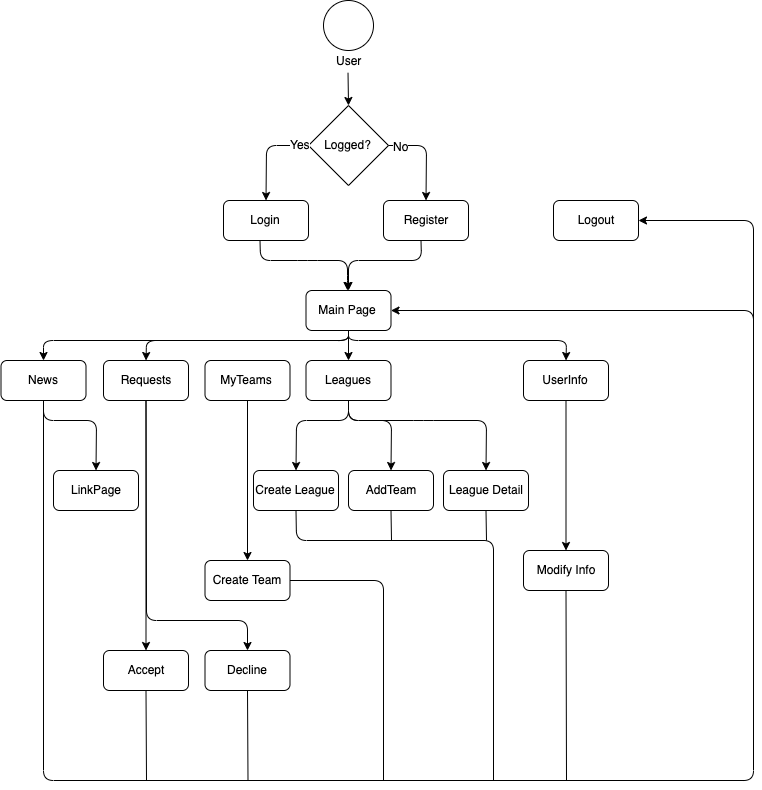

The diagram above was exported from draw.io. Its source (the exported page's mxGraphModel, read from the mxfile embedded in the PNG):
<mxGraphModel dx="1103" dy="714" grid="1" gridSize="10" guides="1" tooltips="1" connect="1" arrows="1" fold="1" page="1" pageScale="1" pageWidth="827" pageHeight="1169" math="0" shadow="0">
  <root>
    <mxCell id="0" />
    <mxCell id="1" parent="0" />
    <mxCell id="sndj7fUt1E7JlMD1D8au-87" value="" style="ellipse;whiteSpace=wrap;html=1;aspect=fixed;" parent="1" vertex="1">
      <mxGeometry x="330" y="50" width="50" height="50" as="geometry" />
    </mxCell>
    <mxCell id="sndj7fUt1E7JlMD1D8au-90" value="User" style="text;html=1;align=center;verticalAlign=middle;resizable=0;points=[];;autosize=1;" parent="1" vertex="1">
      <mxGeometry x="335" y="100" width="40" height="20" as="geometry" />
    </mxCell>
    <mxCell id="sndj7fUt1E7JlMD1D8au-93" value="Login" style="rounded=1;whiteSpace=wrap;html=1;" parent="1" vertex="1">
      <mxGeometry x="230" y="250" width="85" height="40" as="geometry" />
    </mxCell>
    <mxCell id="sndj7fUt1E7JlMD1D8au-99" value="Register" style="rounded=1;whiteSpace=wrap;html=1;" parent="1" vertex="1">
      <mxGeometry x="390" y="250" width="85" height="40" as="geometry" />
    </mxCell>
    <mxCell id="sndj7fUt1E7JlMD1D8au-103" value="Logged?" style="rhombus;whiteSpace=wrap;html=1;" parent="1" vertex="1">
      <mxGeometry x="315" y="155" width="80" height="80" as="geometry" />
    </mxCell>
    <mxCell id="sndj7fUt1E7JlMD1D8au-105" value="" style="endArrow=classic;html=1;exitX=0.488;exitY=1.117;exitDx=0;exitDy=0;exitPerimeter=0;entryX=0.5;entryY=0;entryDx=0;entryDy=0;" parent="1" source="sndj7fUt1E7JlMD1D8au-90" target="sndj7fUt1E7JlMD1D8au-103" edge="1">
      <mxGeometry width="50" height="50" relative="1" as="geometry">
        <mxPoint x="80" y="380" as="sourcePoint" />
        <mxPoint x="130" y="330" as="targetPoint" />
      </mxGeometry>
    </mxCell>
    <mxCell id="sndj7fUt1E7JlMD1D8au-106" value="" style="endArrow=classic;html=1;exitX=1;exitY=0.5;exitDx=0;exitDy=0;entryX=0.5;entryY=0;entryDx=0;entryDy=0;" parent="1" source="sndj7fUt1E7JlMD1D8au-103" target="sndj7fUt1E7JlMD1D8au-99" edge="1">
      <mxGeometry width="50" height="50" relative="1" as="geometry">
        <mxPoint x="80" y="380" as="sourcePoint" />
        <mxPoint x="130" y="330" as="targetPoint" />
        <Array as="points">
          <mxPoint x="433" y="195" />
        </Array>
      </mxGeometry>
    </mxCell>
    <mxCell id="sndj7fUt1E7JlMD1D8au-108" value="No" style="text;html=1;align=center;verticalAlign=middle;resizable=0;points=[];;labelBackgroundColor=#ffffff;" parent="sndj7fUt1E7JlMD1D8au-106" vertex="1" connectable="0">
      <mxGeometry x="-0.7419" relative="1" as="geometry">
        <mxPoint as="offset" />
      </mxGeometry>
    </mxCell>
    <mxCell id="sndj7fUt1E7JlMD1D8au-107" value="" style="endArrow=classic;html=1;entryX=0.5;entryY=0;entryDx=0;entryDy=0;exitX=0;exitY=0.5;exitDx=0;exitDy=0;" parent="1" source="sndj7fUt1E7JlMD1D8au-103" target="sndj7fUt1E7JlMD1D8au-93" edge="1">
      <mxGeometry width="50" height="50" relative="1" as="geometry">
        <mxPoint x="310" y="195" as="sourcePoint" />
        <mxPoint x="297" y="270" as="targetPoint" />
        <Array as="points">
          <mxPoint x="273" y="195" />
        </Array>
      </mxGeometry>
    </mxCell>
    <mxCell id="sndj7fUt1E7JlMD1D8au-110" value="Yes" style="text;html=1;align=center;verticalAlign=middle;resizable=0;points=[];;labelBackgroundColor=#ffffff;" parent="sndj7fUt1E7JlMD1D8au-107" vertex="1" connectable="0">
      <mxGeometry x="-0.809" y="-2" relative="1" as="geometry">
        <mxPoint as="offset" />
      </mxGeometry>
    </mxCell>
    <mxCell id="sndj7fUt1E7JlMD1D8au-113" value="" style="endArrow=classic;html=1;exitX=0.5;exitY=1;exitDx=0;exitDy=0;" parent="1" edge="1">
      <mxGeometry width="50" height="50" relative="1" as="geometry">
        <mxPoint x="266.5" y="290" as="sourcePoint" />
        <mxPoint x="354" y="340" as="targetPoint" />
        <Array as="points">
          <mxPoint x="267" y="310" />
          <mxPoint x="314" y="310" />
          <mxPoint x="354" y="310" />
          <mxPoint x="354" y="330" />
        </Array>
      </mxGeometry>
    </mxCell>
    <mxCell id="sndj7fUt1E7JlMD1D8au-114" value="" style="endArrow=classic;html=1;exitX=0.5;exitY=1;exitDx=0;exitDy=0;" parent="1" edge="1">
      <mxGeometry width="50" height="50" relative="1" as="geometry">
        <mxPoint x="427.5" y="290" as="sourcePoint" />
        <mxPoint x="355" y="340" as="targetPoint" />
        <Array as="points">
          <mxPoint x="428" y="310" />
          <mxPoint x="355" y="310" />
        </Array>
      </mxGeometry>
    </mxCell>
    <mxCell id="sndj7fUt1E7JlMD1D8au-117" value="Main Page" style="rounded=1;whiteSpace=wrap;html=1;" parent="1" vertex="1">
      <mxGeometry x="312.5" y="340" width="85" height="40" as="geometry" />
    </mxCell>
    <mxCell id="sndj7fUt1E7JlMD1D8au-118" value="Leagues" style="rounded=1;whiteSpace=wrap;html=1;" parent="1" vertex="1">
      <mxGeometry x="312.5" y="410" width="85" height="40" as="geometry" />
    </mxCell>
    <mxCell id="sndj7fUt1E7JlMD1D8au-119" value="News" style="rounded=1;whiteSpace=wrap;html=1;" parent="1" vertex="1">
      <mxGeometry x="7.5" y="410" width="85" height="40" as="geometry" />
    </mxCell>
    <mxCell id="sndj7fUt1E7JlMD1D8au-135" value="Requests" style="rounded=1;whiteSpace=wrap;html=1;" parent="1" vertex="1">
      <mxGeometry x="110" y="410" width="85" height="40" as="geometry" />
    </mxCell>
    <mxCell id="sndj7fUt1E7JlMD1D8au-138" value="" style="endArrow=classic;html=1;exitX=0.5;exitY=1;exitDx=0;exitDy=0;entryX=0.5;entryY=0;entryDx=0;entryDy=0;" parent="1" source="sndj7fUt1E7JlMD1D8au-117" target="sndj7fUt1E7JlMD1D8au-135" edge="1">
      <mxGeometry width="50" height="50" relative="1" as="geometry">
        <mxPoint x="190" y="520" as="sourcePoint" />
        <mxPoint x="240" y="470" as="targetPoint" />
        <Array as="points">
          <mxPoint x="355" y="390" />
          <mxPoint x="203" y="390" />
          <mxPoint x="153" y="390" />
        </Array>
      </mxGeometry>
    </mxCell>
    <mxCell id="sndj7fUt1E7JlMD1D8au-139" value="" style="endArrow=classic;html=1;exitX=0.5;exitY=1;exitDx=0;exitDy=0;entryX=0.5;entryY=0;entryDx=0;entryDy=0;" parent="1" source="sndj7fUt1E7JlMD1D8au-117" target="sndj7fUt1E7JlMD1D8au-119" edge="1">
      <mxGeometry width="50" height="50" relative="1" as="geometry">
        <mxPoint x="245" y="380" as="sourcePoint" />
        <mxPoint x="92.5" y="410" as="targetPoint" />
        <Array as="points">
          <mxPoint x="355" y="390" />
          <mxPoint x="50" y="390" />
        </Array>
      </mxGeometry>
    </mxCell>
    <mxCell id="sndj7fUt1E7JlMD1D8au-140" value="" style="endArrow=classic;html=1;exitX=0.5;exitY=1;exitDx=0;exitDy=0;entryX=0.5;entryY=0;entryDx=0;entryDy=0;" parent="1" source="sndj7fUt1E7JlMD1D8au-117" target="sndj7fUt1E7JlMD1D8au-118" edge="1">
      <mxGeometry width="50" height="50" relative="1" as="geometry">
        <mxPoint x="202.5" y="540" as="sourcePoint" />
        <mxPoint x="252.5" y="490" as="targetPoint" />
      </mxGeometry>
    </mxCell>
    <mxCell id="sndj7fUt1E7JlMD1D8au-159" value="Decline" style="rounded=1;whiteSpace=wrap;html=1;" parent="1" vertex="1">
      <mxGeometry x="211.5" y="700" width="85" height="40" as="geometry" />
    </mxCell>
    <mxCell id="sndj7fUt1E7JlMD1D8au-160" value="Accept" style="rounded=1;whiteSpace=wrap;html=1;" parent="1" vertex="1">
      <mxGeometry x="110" y="700" width="85" height="40" as="geometry" />
    </mxCell>
    <mxCell id="sndj7fUt1E7JlMD1D8au-161" value="" style="endArrow=classic;html=1;exitX=0.5;exitY=1;exitDx=0;exitDy=0;entryX=0.5;entryY=0;entryDx=0;entryDy=0;" parent="1" source="sndj7fUt1E7JlMD1D8au-135" target="sndj7fUt1E7JlMD1D8au-160" edge="1">
      <mxGeometry width="50" height="50" relative="1" as="geometry">
        <mxPoint x="10" y="890" as="sourcePoint" />
        <mxPoint x="60" y="840" as="targetPoint" />
      </mxGeometry>
    </mxCell>
    <mxCell id="sndj7fUt1E7JlMD1D8au-162" value="" style="endArrow=classic;html=1;exitX=0.5;exitY=1;exitDx=0;exitDy=0;entryX=0.5;entryY=0;entryDx=0;entryDy=0;" parent="1" source="sndj7fUt1E7JlMD1D8au-135" target="sndj7fUt1E7JlMD1D8au-159" edge="1">
      <mxGeometry width="50" height="50" relative="1" as="geometry">
        <mxPoint x="10" y="890" as="sourcePoint" />
        <mxPoint x="60" y="840" as="targetPoint" />
        <Array as="points">
          <mxPoint x="153" y="670" />
          <mxPoint x="254" y="670" />
        </Array>
      </mxGeometry>
    </mxCell>
    <mxCell id="sndj7fUt1E7JlMD1D8au-164" value="" style="endArrow=classic;html=1;exitX=0.5;exitY=1;exitDx=0;exitDy=0;entryX=0.5;entryY=0;entryDx=0;entryDy=0;" parent="1" source="sndj7fUt1E7JlMD1D8au-119" target="sndj7fUt1E7JlMD1D8au-165" edge="1">
      <mxGeometry width="50" height="50" relative="1" as="geometry">
        <mxPoint x="30" y="570" as="sourcePoint" />
        <mxPoint x="50" y="510" as="targetPoint" />
        <Array as="points">
          <mxPoint x="50" y="470" />
          <mxPoint x="103" y="470" />
        </Array>
      </mxGeometry>
    </mxCell>
    <mxCell id="sndj7fUt1E7JlMD1D8au-165" value="LinkPage" style="rounded=1;whiteSpace=wrap;html=1;" parent="1" vertex="1">
      <mxGeometry x="60" y="520" width="85" height="40" as="geometry" />
    </mxCell>
    <mxCell id="uN98BWvEWVwTOe2w0RFz-10" value="" style="edgeStyle=orthogonalEdgeStyle;rounded=0;orthogonalLoop=1;jettySize=auto;html=1;" edge="1" parent="1" source="uN98BWvEWVwTOe2w0RFz-1" target="uN98BWvEWVwTOe2w0RFz-6">
      <mxGeometry relative="1" as="geometry">
        <mxPoint x="254" y="530" as="targetPoint" />
      </mxGeometry>
    </mxCell>
    <mxCell id="uN98BWvEWVwTOe2w0RFz-1" value="MyTeams" style="rounded=1;whiteSpace=wrap;html=1;" vertex="1" parent="1">
      <mxGeometry x="211.5" y="410" width="85" height="40" as="geometry" />
    </mxCell>
    <mxCell id="uN98BWvEWVwTOe2w0RFz-3" value="UserInfo" style="rounded=1;whiteSpace=wrap;html=1;" vertex="1" parent="1">
      <mxGeometry x="530" y="410" width="85" height="40" as="geometry" />
    </mxCell>
    <mxCell id="uN98BWvEWVwTOe2w0RFz-4" value="Modify Info" style="rounded=1;whiteSpace=wrap;html=1;" vertex="1" parent="1">
      <mxGeometry x="530" y="600" width="85" height="40" as="geometry" />
    </mxCell>
    <mxCell id="uN98BWvEWVwTOe2w0RFz-5" value="Create League" style="rounded=1;whiteSpace=wrap;html=1;" vertex="1" parent="1">
      <mxGeometry x="260" y="520" width="85" height="40" as="geometry" />
    </mxCell>
    <mxCell id="uN98BWvEWVwTOe2w0RFz-6" value="Create Team" style="rounded=1;whiteSpace=wrap;html=1;" vertex="1" parent="1">
      <mxGeometry x="211.5" y="610" width="85" height="40" as="geometry" />
    </mxCell>
    <mxCell id="uN98BWvEWVwTOe2w0RFz-7" value="AddTeam" style="rounded=1;whiteSpace=wrap;html=1;" vertex="1" parent="1">
      <mxGeometry x="355" y="520" width="85" height="40" as="geometry" />
    </mxCell>
    <mxCell id="uN98BWvEWVwTOe2w0RFz-8" value="League Detail" style="rounded=1;whiteSpace=wrap;html=1;" vertex="1" parent="1">
      <mxGeometry x="450" y="520" width="85" height="40" as="geometry" />
    </mxCell>
    <mxCell id="uN98BWvEWVwTOe2w0RFz-13" value="" style="endArrow=classic;html=1;exitX=0.5;exitY=1;exitDx=0;exitDy=0;entryX=0.5;entryY=0;entryDx=0;entryDy=0;" edge="1" parent="1" source="sndj7fUt1E7JlMD1D8au-117" target="uN98BWvEWVwTOe2w0RFz-3">
      <mxGeometry width="50" height="50" relative="1" as="geometry">
        <mxPoint x="350" y="380" as="sourcePoint" />
        <mxPoint x="520" y="440" as="targetPoint" />
        <Array as="points">
          <mxPoint x="355" y="390" />
          <mxPoint x="573" y="390" />
        </Array>
      </mxGeometry>
    </mxCell>
    <mxCell id="uN98BWvEWVwTOe2w0RFz-14" value="" style="endArrow=classic;html=1;exitX=0.5;exitY=1;exitDx=0;exitDy=0;" edge="1" parent="1" source="uN98BWvEWVwTOe2w0RFz-3" target="uN98BWvEWVwTOe2w0RFz-4">
      <mxGeometry width="50" height="50" relative="1" as="geometry">
        <mxPoint x="540" y="520" as="sourcePoint" />
        <mxPoint x="590" y="470" as="targetPoint" />
      </mxGeometry>
    </mxCell>
    <mxCell id="uN98BWvEWVwTOe2w0RFz-17" value="" style="endArrow=classic;html=1;exitX=0.5;exitY=1;exitDx=0;exitDy=0;entryX=0.5;entryY=0;entryDx=0;entryDy=0;" edge="1" parent="1" source="sndj7fUt1E7JlMD1D8au-118" target="uN98BWvEWVwTOe2w0RFz-5">
      <mxGeometry width="50" height="50" relative="1" as="geometry">
        <mxPoint x="450" y="490" as="sourcePoint" />
        <mxPoint x="500" y="440" as="targetPoint" />
        <Array as="points">
          <mxPoint x="355" y="470" />
          <mxPoint x="303" y="470" />
        </Array>
      </mxGeometry>
    </mxCell>
    <mxCell id="uN98BWvEWVwTOe2w0RFz-18" value="" style="endArrow=classic;html=1;exitX=0.5;exitY=1;exitDx=0;exitDy=0;entryX=0.5;entryY=0;entryDx=0;entryDy=0;" edge="1" parent="1" source="sndj7fUt1E7JlMD1D8au-118" target="uN98BWvEWVwTOe2w0RFz-7">
      <mxGeometry width="50" height="50" relative="1" as="geometry">
        <mxPoint x="365" y="460" as="sourcePoint" />
        <mxPoint x="312.5" y="530" as="targetPoint" />
        <Array as="points">
          <mxPoint x="355" y="470" />
          <mxPoint x="398" y="470" />
        </Array>
      </mxGeometry>
    </mxCell>
    <mxCell id="uN98BWvEWVwTOe2w0RFz-19" value="" style="endArrow=classic;html=1;exitX=0.5;exitY=1;exitDx=0;exitDy=0;entryX=0.5;entryY=0;entryDx=0;entryDy=0;" edge="1" parent="1" source="sndj7fUt1E7JlMD1D8au-118" target="uN98BWvEWVwTOe2w0RFz-8">
      <mxGeometry width="50" height="50" relative="1" as="geometry">
        <mxPoint x="365" y="460" as="sourcePoint" />
        <mxPoint x="407.5" y="530" as="targetPoint" />
        <Array as="points">
          <mxPoint x="355" y="470" />
          <mxPoint x="430" y="470" />
          <mxPoint x="493" y="470" />
        </Array>
      </mxGeometry>
    </mxCell>
    <mxCell id="uN98BWvEWVwTOe2w0RFz-20" value="" style="endArrow=classic;html=1;exitX=0.5;exitY=1;exitDx=0;exitDy=0;entryX=1;entryY=0.5;entryDx=0;entryDy=0;" edge="1" parent="1" source="sndj7fUt1E7JlMD1D8au-119" target="sndj7fUt1E7JlMD1D8au-117">
      <mxGeometry width="50" height="50" relative="1" as="geometry">
        <mxPoint x="390" y="780" as="sourcePoint" />
        <mxPoint x="760" y="420" as="targetPoint" />
        <Array as="points">
          <mxPoint x="50" y="830" />
          <mxPoint x="760" y="830" />
          <mxPoint x="760" y="360" />
        </Array>
      </mxGeometry>
    </mxCell>
    <mxCell id="uN98BWvEWVwTOe2w0RFz-22" value="" style="endArrow=none;html=1;entryX=0.5;entryY=1;entryDx=0;entryDy=0;" edge="1" parent="1" target="sndj7fUt1E7JlMD1D8au-160">
      <mxGeometry width="50" height="50" relative="1" as="geometry">
        <mxPoint x="153" y="830" as="sourcePoint" />
        <mxPoint x="180" y="760" as="targetPoint" />
      </mxGeometry>
    </mxCell>
    <mxCell id="uN98BWvEWVwTOe2w0RFz-23" value="" style="endArrow=none;html=1;entryX=0.5;entryY=1;entryDx=0;entryDy=0;" edge="1" parent="1">
      <mxGeometry width="50" height="50" relative="1" as="geometry">
        <mxPoint x="254.5" y="830" as="sourcePoint" />
        <mxPoint x="254" y="740" as="targetPoint" />
      </mxGeometry>
    </mxCell>
    <mxCell id="uN98BWvEWVwTOe2w0RFz-24" value="" style="endArrow=none;html=1;exitX=1;exitY=0.5;exitDx=0;exitDy=0;" edge="1" parent="1" source="uN98BWvEWVwTOe2w0RFz-6">
      <mxGeometry width="50" height="50" relative="1" as="geometry">
        <mxPoint x="410" y="700" as="sourcePoint" />
        <mxPoint x="390" y="830" as="targetPoint" />
        <Array as="points">
          <mxPoint x="390" y="630" />
        </Array>
      </mxGeometry>
    </mxCell>
    <mxCell id="uN98BWvEWVwTOe2w0RFz-27" value="Logout" style="rounded=1;whiteSpace=wrap;html=1;" vertex="1" parent="1">
      <mxGeometry x="560" y="250" width="85" height="40" as="geometry" />
    </mxCell>
    <mxCell id="uN98BWvEWVwTOe2w0RFz-28" value="" style="endArrow=classic;html=1;entryX=1;entryY=0.5;entryDx=0;entryDy=0;" edge="1" parent="1" target="uN98BWvEWVwTOe2w0RFz-27">
      <mxGeometry width="50" height="50" relative="1" as="geometry">
        <mxPoint x="760" y="370" as="sourcePoint" />
        <mxPoint x="720" y="310" as="targetPoint" />
        <Array as="points">
          <mxPoint x="760" y="270" />
        </Array>
      </mxGeometry>
    </mxCell>
    <mxCell id="uN98BWvEWVwTOe2w0RFz-29" value="" style="endArrow=none;html=1;exitX=0.5;exitY=1;exitDx=0;exitDy=0;" edge="1" parent="1" source="uN98BWvEWVwTOe2w0RFz-5">
      <mxGeometry width="50" height="50" relative="1" as="geometry">
        <mxPoint x="490" y="720" as="sourcePoint" />
        <mxPoint x="500" y="830" as="targetPoint" />
        <Array as="points">
          <mxPoint x="303" y="590" />
          <mxPoint x="500" y="590" />
        </Array>
      </mxGeometry>
    </mxCell>
    <mxCell id="uN98BWvEWVwTOe2w0RFz-30" value="" style="endArrow=none;html=1;exitX=0.5;exitY=1;exitDx=0;exitDy=0;" edge="1" parent="1" source="uN98BWvEWVwTOe2w0RFz-7">
      <mxGeometry width="50" height="50" relative="1" as="geometry">
        <mxPoint x="440" y="700" as="sourcePoint" />
        <mxPoint x="398" y="590" as="targetPoint" />
      </mxGeometry>
    </mxCell>
    <mxCell id="uN98BWvEWVwTOe2w0RFz-31" value="" style="endArrow=none;html=1;exitX=0.5;exitY=1;exitDx=0;exitDy=0;" edge="1" parent="1" source="uN98BWvEWVwTOe2w0RFz-8">
      <mxGeometry width="50" height="50" relative="1" as="geometry">
        <mxPoint x="407.5" y="570" as="sourcePoint" />
        <mxPoint x="493" y="590" as="targetPoint" />
      </mxGeometry>
    </mxCell>
    <mxCell id="uN98BWvEWVwTOe2w0RFz-32" value="" style="endArrow=none;html=1;entryX=0.5;entryY=1;entryDx=0;entryDy=0;" edge="1" parent="1" target="uN98BWvEWVwTOe2w0RFz-4">
      <mxGeometry width="50" height="50" relative="1" as="geometry">
        <mxPoint x="573" y="830" as="sourcePoint" />
        <mxPoint x="660" y="700" as="targetPoint" />
      </mxGeometry>
    </mxCell>
  </root>
</mxGraphModel>